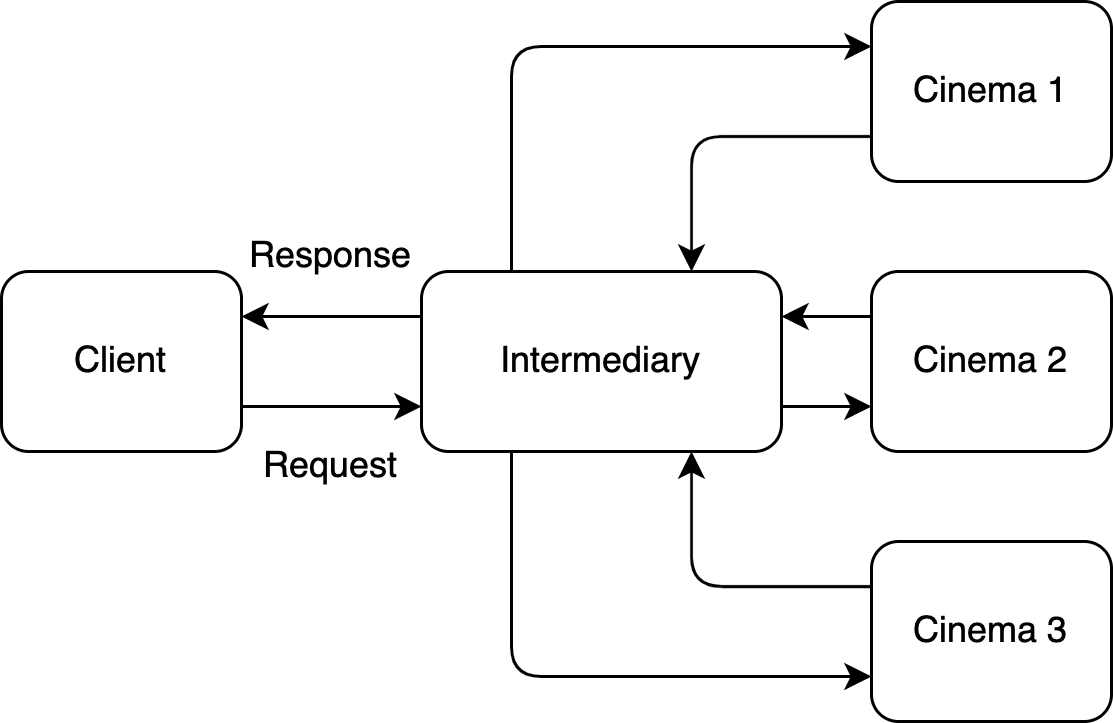

The diagram above was exported from draw.io. Its source (the exported page's mxGraphModel, read from the mxfile embedded in the PNG):
<mxGraphModel dx="764" dy="403" grid="1" gridSize="10" guides="1" tooltips="1" connect="1" arrows="1" fold="1" page="1" pageScale="1" pageWidth="827" pageHeight="1169" math="0" shadow="0">
  <root>
    <mxCell id="0" />
    <mxCell id="1" parent="0" />
    <mxCell id="11" style="edgeStyle=none;html=1;exitX=1;exitY=0.75;exitDx=0;exitDy=0;entryX=0;entryY=0.75;entryDx=0;entryDy=0;" edge="1" parent="1" source="3" target="4">
      <mxGeometry relative="1" as="geometry" />
    </mxCell>
    <mxCell id="3" value="" style="rounded=1;whiteSpace=wrap;html=1;" vertex="1" parent="1">
      <mxGeometry x="210" y="150" width="80" height="60" as="geometry" />
    </mxCell>
    <mxCell id="12" style="edgeStyle=none;html=1;exitX=0;exitY=0.25;exitDx=0;exitDy=0;entryX=1;entryY=0.25;entryDx=0;entryDy=0;" edge="1" parent="1" source="4" target="3">
      <mxGeometry relative="1" as="geometry" />
    </mxCell>
    <mxCell id="24" style="edgeStyle=none;html=1;exitX=1;exitY=0.75;exitDx=0;exitDy=0;entryX=0;entryY=0.75;entryDx=0;entryDy=0;" edge="1" parent="1" source="4" target="6">
      <mxGeometry relative="1" as="geometry" />
    </mxCell>
    <mxCell id="37" style="edgeStyle=none;html=1;exitX=0.25;exitY=1;exitDx=0;exitDy=0;entryX=0;entryY=0.75;entryDx=0;entryDy=0;" edge="1" parent="1" source="4" target="5">
      <mxGeometry relative="1" as="geometry">
        <Array as="points">
          <mxPoint x="380" y="285" />
        </Array>
      </mxGeometry>
    </mxCell>
    <mxCell id="40" style="edgeStyle=none;html=1;exitX=0.25;exitY=0;exitDx=0;exitDy=0;entryX=0;entryY=0.25;entryDx=0;entryDy=0;" edge="1" parent="1" source="4" target="7">
      <mxGeometry relative="1" as="geometry">
        <Array as="points">
          <mxPoint x="380" y="75" />
        </Array>
      </mxGeometry>
    </mxCell>
    <mxCell id="4" value="" style="rounded=1;whiteSpace=wrap;html=1;" vertex="1" parent="1">
      <mxGeometry x="350" y="150" width="120" height="60" as="geometry" />
    </mxCell>
    <mxCell id="38" style="edgeStyle=none;html=1;exitX=0;exitY=0.25;exitDx=0;exitDy=0;entryX=0.75;entryY=1;entryDx=0;entryDy=0;" edge="1" parent="1" source="5" target="4">
      <mxGeometry relative="1" as="geometry">
        <Array as="points">
          <mxPoint x="440" y="255" />
        </Array>
      </mxGeometry>
    </mxCell>
    <mxCell id="5" value="" style="rounded=1;whiteSpace=wrap;html=1;" vertex="1" parent="1">
      <mxGeometry x="500" y="240" width="80" height="60" as="geometry" />
    </mxCell>
    <mxCell id="22" style="edgeStyle=none;html=1;exitX=0;exitY=0.5;exitDx=0;exitDy=0;entryX=0;entryY=0.5;entryDx=0;entryDy=0;" edge="1" parent="1" source="6" target="6">
      <mxGeometry relative="1" as="geometry" />
    </mxCell>
    <mxCell id="23" style="edgeStyle=none;html=1;exitX=0;exitY=0.25;exitDx=0;exitDy=0;entryX=1;entryY=0.25;entryDx=0;entryDy=0;" edge="1" parent="1" source="6" target="4">
      <mxGeometry relative="1" as="geometry" />
    </mxCell>
    <mxCell id="6" value="" style="rounded=1;whiteSpace=wrap;html=1;" vertex="1" parent="1">
      <mxGeometry x="500" y="150" width="80" height="60" as="geometry" />
    </mxCell>
    <mxCell id="41" style="edgeStyle=none;html=1;exitX=0;exitY=0.75;exitDx=0;exitDy=0;entryX=0.75;entryY=0;entryDx=0;entryDy=0;" edge="1" parent="1" source="7" target="4">
      <mxGeometry relative="1" as="geometry">
        <Array as="points">
          <mxPoint x="440" y="105" />
        </Array>
      </mxGeometry>
    </mxCell>
    <mxCell id="7" value="" style="rounded=1;whiteSpace=wrap;html=1;" vertex="1" parent="1">
      <mxGeometry x="500" y="60" width="80" height="60" as="geometry" />
    </mxCell>
    <mxCell id="30" value="Client" style="text;html=1;strokeColor=none;fillColor=none;align=center;verticalAlign=middle;whiteSpace=wrap;rounded=0;" vertex="1" parent="1">
      <mxGeometry x="220" y="165" width="60" height="30" as="geometry" />
    </mxCell>
    <mxCell id="32" value="Intermediary" style="text;html=1;strokeColor=none;fillColor=none;align=center;verticalAlign=middle;whiteSpace=wrap;rounded=0;" vertex="1" parent="1">
      <mxGeometry x="380" y="165" width="60" height="30" as="geometry" />
    </mxCell>
    <mxCell id="33" value="Cinema 1" style="text;html=1;strokeColor=none;fillColor=none;align=center;verticalAlign=middle;whiteSpace=wrap;rounded=0;" vertex="1" parent="1">
      <mxGeometry x="510" y="75" width="60" height="30" as="geometry" />
    </mxCell>
    <mxCell id="34" value="Cinema 2" style="text;html=1;strokeColor=none;fillColor=none;align=center;verticalAlign=middle;whiteSpace=wrap;rounded=0;" vertex="1" parent="1">
      <mxGeometry x="510" y="165" width="60" height="30" as="geometry" />
    </mxCell>
    <mxCell id="35" value="Cinema 3" style="text;html=1;strokeColor=none;fillColor=none;align=center;verticalAlign=middle;whiteSpace=wrap;rounded=0;" vertex="1" parent="1">
      <mxGeometry x="510" y="255" width="60" height="30" as="geometry" />
    </mxCell>
    <mxCell id="42" value="Request" style="text;html=1;strokeColor=none;fillColor=none;align=center;verticalAlign=middle;whiteSpace=wrap;rounded=0;" vertex="1" parent="1">
      <mxGeometry x="290" y="200" width="60" height="30" as="geometry" />
    </mxCell>
    <mxCell id="44" value="Response" style="text;html=1;strokeColor=none;fillColor=none;align=center;verticalAlign=middle;whiteSpace=wrap;rounded=0;" vertex="1" parent="1">
      <mxGeometry x="290" y="130" width="60" height="30" as="geometry" />
    </mxCell>
  </root>
</mxGraphModel>